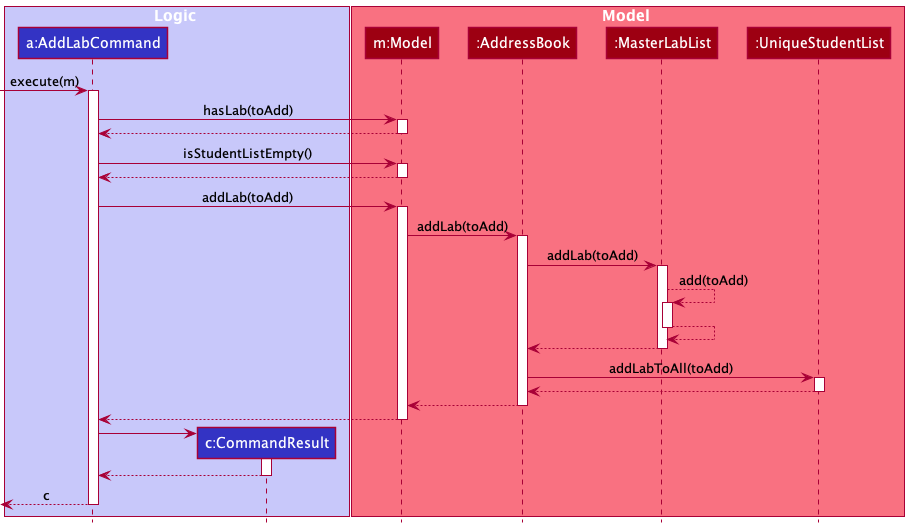

The diagram above was rendered by PlantUML. Its source (embedded in the PNG):
@startuml
'https://plantuml.com/sequence-diagram
!include style.puml

box Logic LOGIC_COLOR_T1
participant "a:AddLabCommand" as AddLabCommand LOGIC_COLOR
participant "c:CommandResult" as CommandResult LOGIC_COLOR
end box

box Model MODEL_COLOR_T1
participant "m:Model" as Model MODEL_COLOR
participant ":AddressBook" as AddressBook MODEL_COLOR
participant ":MasterLabList" as MasterLabList MODEL_COLOR
participant ":UniqueStudentList" as UniqueStudentList MODEL_COLOR
end box

[-> AddLabCommand : execute(m)
activate AddLabCommand

AddLabCommand -> Model : hasLab(toAdd)
activate Model

Model --> AddLabCommand
deactivate Model

AddLabCommand -> Model : isStudentListEmpty()
activate Model

Model --> AddLabCommand
deactivate Model

AddLabCommand -> Model : addLab(toAdd)
activate Model

Model -> AddressBook : addLab(toAdd)
activate AddressBook

AddressBook -> MasterLabList : addLab(toAdd)
activate MasterLabList

MasterLabList --> MasterLabList : add(toAdd)
activate MasterLabList

MasterLabList --> MasterLabList
deactivate MasterLabList

MasterLabList --> AddressBook
deactivate MasterLabList

AddressBook -> UniqueStudentList : addLabToAll(toAdd)
activate UniqueStudentList

UniqueStudentList --> AddressBook
deactivate UniqueStudentList

AddressBook --> Model
deactivate AddressBook

Model --> AddLabCommand
deactivate Model

create CommandResult
AddLabCommand -> CommandResult
activate CommandResult

CommandResult --> AddLabCommand
deactivate CommandResult

[<--AddLabCommand : c
deactivate AddLabCommand

@enduml